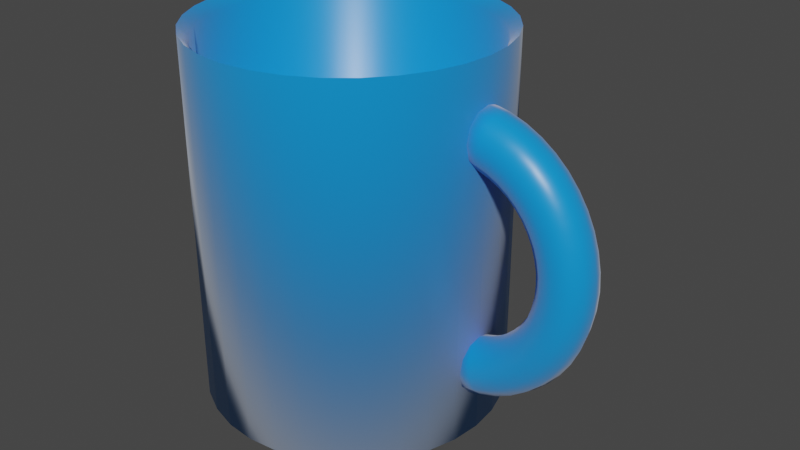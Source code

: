 # Source: Cup.blend  (saved by Blender 2.82.7; exported with 4.5.12 LTS)
import bpy
from mathutils import Matrix  # noqa: F401  (used for matrix-valued properties, if any)

bpy.ops.wm.read_factory_settings(use_empty=True)
scene = bpy.context.scene
scene.name = 'Scene'

# ---- collections
col_collection = bpy.data.collections.new('Collection'); scene.collection.children.link(col_collection)

# ---- materials (node trees are filled in below, after node groups)
mat_material_001 = bpy.data.materials.new('Material.001')
mat_material_001.use_transparent_shadow = False

# ---- node groups
ng_auto_smooth = bpy.data.node_groups.new('Auto Smooth', 'GeometryNodeTree')
_s = ng_auto_smooth.interface.new_socket(name='Geometry', in_out='OUTPUT', socket_type='NodeSocketGeometry')
_s = ng_auto_smooth.interface.new_socket(name='Geometry', in_out='INPUT', socket_type='NodeSocketGeometry')
_s = ng_auto_smooth.interface.new_socket(name='Angle', in_out='INPUT', socket_type='NodeSocketFloat')
_s.subtype = 'ANGLE'
_s.min_value = 0.0
_s.max_value = 3.142
ng_auto_smooth.is_modifier = True
_N = ng_auto_smooth.nodes; _L = ng_auto_smooth.links
n0 = _N.new('NodeGroupOutput'); n0.name = 'Group Output'; n0.location = (480, -100)
n1 = _N.new('NodeGroupInput'); n1.name = 'Group Input'; n1.location = (-420, -300)
n2 = _N.new('NodeGroupInput'); n2.name = 'Group Input.001'; n2.location = (-60, -100)
n3 = _N.new('GeometryNodeSetShadeSmooth'); n3.name = 'Set Shade Smooth'; n3.location = (120, -100)
n3.domain = 'EDGE'
n4 = _N.new('GeometryNodeSetShadeSmooth'); n4.name = 'Set Shade Smooth.001'; n4.location = (300, -100)
n5 = _N.new('GeometryNodeInputMeshEdgeAngle'); n5.name = 'Edge Angle'; n5.location = (-420, -220)
n6 = _N.new('GeometryNodeInputEdgeSmooth'); n6.name = 'Is Edge Smooth'; n6.location = (-60, -160)
n7 = _N.new('GeometryNodeInputShadeSmooth'); n7.name = 'Is Face Smooth'; n7.location = (-240, -340)
n8 = _N.new('FunctionNodeBooleanMath'); n8.name = 'Boolean Math'; n8.location = (-60, -220)
n9 = _N.new('FunctionNodeCompare'); n9.name = 'Compare'; n9.location = (-240, -180)
n9.operation = 'LESS_EQUAL'
_L.new(n5.outputs[0], n9.inputs[0])
_L.new(n4.outputs[0], n0.inputs[0])
_L.new(n1.outputs[1], n9.inputs[1])
_L.new(n9.outputs[0], n8.inputs[0])
_L.new(n7.outputs[0], n8.inputs[1])
_L.new(n2.outputs[0], n3.inputs[0])
_L.new(n6.outputs[0], n3.inputs[1])
_L.new(n3.outputs[0], n4.inputs[0])
_L.new(n8.outputs[0], n3.inputs[2])
n0.is_active_output = True

# ---- material node trees
mat_material_001.use_nodes = True; mat_material_001.node_tree.nodes.clear()
_N = mat_material_001.node_tree.nodes; _L = mat_material_001.node_tree.links
n0 = _N.new('ShaderNodeOutputMaterial'); n0.name = 'Material Output'; n0.location = (300, 300)
n1 = _N.new('ShaderNodeBsdfPrincipled'); n1.name = 'Principled BSDF'; n1.location = (10, 300)
n1.distribution = 'GGX'
n1.subsurface_method = 'BURLEY'
n1.inputs[0].default_value = (0.001864, 0.2762, 0.8, 1.0)
n1.inputs[2].default_value = 0.3667
n1.inputs[3].default_value = 1.45
n1.inputs[24].default_value = 0.2
n1.inputs[27].default_value = (0.0, 0.0, 0.0, 1.0)
n1.inputs[28].default_value = 1.0
_L.new(n1.outputs[0], n0.inputs[0])
n0.is_active_output = True

# ---- world
world_world = bpy.data.worlds.new('World'); scene.world = world_world
world_world.use_nodes = True; world_world.node_tree.nodes.clear()
_N = world_world.node_tree.nodes; _L = world_world.node_tree.links
n0 = _N.new('ShaderNodeOutputWorld'); n0.name = 'World Output'; n0.location = (300, 300)
n1 = _N.new('ShaderNodeBackground'); n1.name = 'Background'; n1.location = (10, 300)
n1.inputs[0].default_value = (0.05088, 0.05088, 0.05088, 1.0)
_L.new(n1.outputs[0], n0.inputs[0])
n0.is_active_output = True
world_world.color = (0.05088, 0.05088, 0.05088)
world_world.use_sun_shadow = False
world_world.sun_shadow_jitter_overblur = 0.0

# ---- meshes
me_cylinder = bpy.data.meshes.new('Cylinder')
me_cylinder.from_pydata([(0.0, 1.0, -1.213), (0.0, 1.0, 1.213), (0.1951, 0.9808, -1.213), (0.1951, 0.9808, 1.213), (0.3827, 0.9239, -1.213), (0.3827, 0.9239, 1.213), (0.5556, 0.8315, -1.213), (0.5556, 0.8315, 1.213), (0.7071, 0.7071, -1.213), (0.7071, 0.7071, 1.213), (0.8315, 0.5556, -1.213), (0.8315, 0.5556, 1.213), (0.9239, 0.3827, -1.213), (0.9239, 0.3827, 1.213), (0.9808, 0.1951, -1.213), (0.9808, 0.1951, 1.213), (1.0, 7.55e-08, -1.213), (1.0, 7.55e-08, 1.213), (0.9808, -0.1951, -1.213), (0.9808, -0.1951, 1.213), (0.9239, -0.3827, -1.213), (0.9239, -0.3827, 1.213), (0.8315, -0.5556, -1.213), (0.8315, -0.5556, 1.213), (0.7071, -0.7071, -1.213), (0.7071, -0.7071, 1.213), (0.5556, -0.8315, -1.213), (0.5556, -0.8315, 1.213), (0.3827, -0.9239, -1.213), (0.3827, -0.9239, 1.213), (0.1951, -0.9808, -1.213), (0.1951, -0.9808, 1.213), (-3.258e-07, -1.0, -1.213), (-3.258e-07, -1.0, 1.213), (-0.1951, -0.9808, -1.213), (-0.1951, -0.9808, 1.213), (-0.3827, -0.9239, -1.213), (-0.3827, -0.9239, 1.213), (-0.5556, -0.8315, -1.213), (-0.5556, -0.8315, 1.213), (-0.7071, -0.7071, -1.213), (-0.7071, -0.7071, 1.213), (-0.8315, -0.5556, -1.213), (-0.8315, -0.5556, 1.213), (-0.9239, -0.3827, -1.213), (-0.9239, -0.3827, 1.213), (-0.9808, -0.1951, -1.213), (-0.9808, -0.1951, 1.213), (-1.0, 9.656e-07, -1.213), (-1.0, 9.656e-07, 1.213), (-0.9808, 0.1951, -1.213), (-0.9808, 0.1951, 1.213), (-0.9239, 0.3827, -1.213), (-0.9239, 0.3827, 1.213), (-0.8315, 0.5556, -1.213), (-0.8315, 0.5556, 1.213), (-0.7071, 0.7071, -1.213), (-0.7071, 0.7071, 1.213), (-0.5556, 0.8315, -1.213), (-0.5556, 0.8315, 1.213), (-0.3827, 0.9239, -1.213), (-0.3827, 0.9239, 1.213), (-0.1951, 0.9808, -1.213), (-0.1951, 0.9808, 1.213), (1.754, 0.0, 0.0), (1.731, -0.08351, 0.0), (1.666, -0.1447, -1.128e-08), (1.577, -0.167, 0.0), (1.488, -0.1447, -1.128e-08), (1.423, -0.08351, 0.0), (1.4, -2.046e-17, 0.0), (1.423, 0.08351, 0.0), (1.488, 0.1447, 1.128e-08), (1.577, 0.167, 0.0), (1.666, 0.1447, 1.128e-08), (1.731, 0.08351, 0.0), (1.747, 0.0, 0.1236), (1.723, -0.08351, 0.1202), (1.659, -0.1447, 0.1112), (1.571, -0.167, 0.09885), (1.483, -0.1447, 0.08649), (1.419, -0.08351, 0.07745), (1.395, -4.978e-09, 0.07414), (1.419, 0.08351, 0.07745), (1.483, 0.1447, 0.08649), (1.571, 0.167, 0.09885), (1.659, 0.1447, 0.1112), (1.723, 0.08351, 0.1202), (1.724, 0.0, 0.245), (1.701, -0.08351, 0.2384), (1.639, -0.1447, 0.2205), (1.553, -0.167, 0.196), (1.467, -0.1447, 0.1715), (1.404, -0.08351, 0.1536), (1.381, -9.956e-09, 0.147), (1.404, 0.08351, 0.1536), (1.467, 0.1447, 0.1715), (1.553, 0.167, 0.196), (1.639, 0.1447, 0.2205), (1.701, 0.08351, 0.2384), (1.687, -1.991e-08, 0.3623), (1.665, -0.08351, 0.3526), (1.605, -0.1447, 0.326), (1.523, -0.167, 0.2898), (1.441, -0.1447, 0.2536), (1.381, -0.08351, 0.2271), (1.359, 0.0, 0.2174), (1.381, 0.08351, 0.2271), (1.441, 0.1447, 0.2536), (1.523, 0.167, 0.2898), (1.605, 0.1447, 0.326), (1.665, 0.08351, 0.3526), (1.636, 0.0, 0.4733), (1.615, -0.08351, 0.4606), (1.559, -0.1447, 0.426), (1.482, -0.167, 0.3787), (1.405, -0.1447, 0.3313), (1.349, -0.08351, 0.2967), (1.328, -1.991e-08, 0.284), (1.349, 0.08351, 0.2967), (1.405, 0.1447, 0.3313), (1.482, 0.167, 0.3787), (1.559, 0.1447, 0.426), (1.615, 0.08351, 0.4606), (1.571, -3.982e-08, 0.5763), (1.552, -0.08351, 0.5608), (1.501, -0.1447, 0.5186), (1.43, -0.167, 0.461), (1.36, -0.1447, 0.4034), (1.309, -0.08351, 0.3612), (1.29, -1.991e-08, 0.3458), (1.309, 0.08351, 0.3612), (1.36, 0.1447, 0.4034), (1.43, 0.167, 0.461), (1.501, 0.1447, 0.5186), (1.552, 0.08351, 0.5608), (1.495, -3.982e-08, 0.6694), (1.478, -0.08351, 0.6514), (1.432, -0.1447, 0.6024), (1.369, -0.167, 0.5355), (1.306, -0.1447, 0.4686), (1.261, -0.08351, 0.4196), (1.244, 0.0, 0.4016), (1.261, 0.08351, 0.4196), (1.306, 0.1447, 0.4686), (1.369, 0.167, 0.5355), (1.432, 0.1447, 0.6024), (1.478, 0.08351, 0.6514), (1.407, -3.982e-08, 0.751), (1.393, -0.08351, 0.7309), (1.353, -0.1447, 0.6759), (1.299, -0.167, 0.6008), (1.245, -0.1447, 0.5257), (1.206, -0.08351, 0.4707), (1.191, 0.0, 0.4506), (1.206, 0.08351, 0.4707), (1.245, 0.1447, 0.5257), (1.299, 0.167, 0.6008), (1.353, 0.1447, 0.6759), (1.393, 0.08351, 0.7309), (1.311, 0.0, 0.8198), (1.299, -0.08351, 0.7978), (1.267, -0.1447, 0.7378), (1.222, -0.167, 0.6558), (1.178, -0.1447, 0.5739), (1.145, -0.08351, 0.5139), (1.134, 0.0, 0.4919), (1.145, 0.08351, 0.5139), (1.178, 0.1447, 0.5739), (1.222, 0.167, 0.6558), (1.267, 0.1447, 0.7378), (1.299, 0.08351, 0.7978), (1.207, 0.0, 0.8746), (1.198, -0.08351, 0.8511), (1.173, -0.1447, 0.7871), (1.139, -0.167, 0.6997), (1.105, -0.1447, 0.6122), (1.08, -0.08351, 0.5482), (1.071, -3.982e-08, 0.5247), (1.08, 0.08351, 0.5482), (1.105, 0.1447, 0.6122), (1.139, 0.167, 0.6997), (1.173, 0.1447, 0.7871), (1.198, 0.08351, 0.8511), (1.097, 0.0, 0.9144), (1.091, -0.08351, 0.8899), (1.074, -0.1447, 0.8229), (1.051, -0.167, 0.7315), (1.028, -0.1447, 0.6401), (1.011, -0.08351, 0.5731), (1.005, -3.982e-08, 0.5486), (1.011, 0.08351, 0.5731), (1.028, 0.1447, 0.6401), (1.051, 0.167, 0.7315), (1.074, 0.1447, 0.8229), (1.091, 0.08351, 0.8899), (0.9832, 0.0, 0.9385), (0.9801, -0.08351, 0.9134), (0.9716, -0.1447, 0.8447), (0.96, -0.167, 0.7508), (0.9484, -0.1447, 0.657), (0.9399, -0.08351, 0.5883), (0.9368, -3.982e-08, 0.5631), (0.9399, 0.08351, 0.5883), (0.9484, 0.1447, 0.657), (0.96, 0.167, 0.7508), (0.9716, 0.1447, 0.8447), (0.9801, 0.08351, 0.9134), (0.9832, 0.0, -0.9385), (0.9801, -0.08351, -0.9134), (0.9716, -0.1447, -0.8447), (0.96, -0.167, -0.7508), (0.9484, -0.1447, -0.657), (0.9399, -0.08351, -0.5883), (0.9368, 3.982e-08, -0.5631), (0.9399, 0.08351, -0.5883), (0.9484, 0.1447, -0.657), (0.96, 0.167, -0.7508), (0.9716, 0.1447, -0.8447), (0.9801, 0.08351, -0.9134), (1.097, 0.0, -0.9144), (1.091, -0.08351, -0.8899), (1.074, -0.1447, -0.8229), (1.051, -0.167, -0.7315), (1.028, -0.1447, -0.6401), (1.011, -0.08351, -0.5731), (1.005, 3.982e-08, -0.5486), (1.011, 0.08351, -0.5731), (1.028, 0.1447, -0.6401), (1.051, 0.167, -0.7315), (1.074, 0.1447, -0.8229), (1.091, 0.08351, -0.8899), (1.207, 0.0, -0.8746), (1.198, -0.08351, -0.8511), (1.173, -0.1447, -0.7871), (1.139, -0.167, -0.6997), (1.105, -0.1447, -0.6122), (1.08, -0.08351, -0.5482), (1.071, 3.982e-08, -0.5247), (1.08, 0.08351, -0.5482), (1.105, 0.1447, -0.6122), (1.139, 0.167, -0.6997), (1.173, 0.1447, -0.7871), (1.198, 0.08351, -0.8511), (1.311, 0.0, -0.8198), (1.299, -0.08351, -0.7978), (1.267, -0.1447, -0.7378), (1.222, -0.167, -0.6558), (1.178, -0.1447, -0.5739), (1.145, -0.08351, -0.5139), (1.134, 0.0, -0.4919), (1.145, 0.08351, -0.5139), (1.178, 0.1447, -0.5739), (1.222, 0.167, -0.6558), (1.267, 0.1447, -0.7378), (1.299, 0.08351, -0.7978), (1.407, 3.982e-08, -0.751), (1.393, -0.08351, -0.7309), (1.353, -0.1447, -0.6759), (1.299, -0.167, -0.6008), (1.245, -0.1447, -0.5257), (1.206, -0.08351, -0.4707), (1.191, 0.0, -0.4506), (1.206, 0.08351, -0.4707), (1.245, 0.1447, -0.5257), (1.299, 0.167, -0.6008), (1.353, 0.1447, -0.6759), (1.393, 0.08351, -0.7309), (1.495, 3.982e-08, -0.6694), (1.478, -0.08351, -0.6514), (1.432, -0.1447, -0.6024), (1.369, -0.167, -0.5355), (1.306, -0.1447, -0.4686), (1.261, -0.08351, -0.4196), (1.244, 0.0, -0.4016), (1.261, 0.08351, -0.4196), (1.306, 0.1447, -0.4686), (1.369, 0.167, -0.5355), (1.432, 0.1447, -0.6024), (1.478, 0.08351, -0.6514), (1.571, 3.982e-08, -0.5763), (1.552, -0.08351, -0.5608), (1.501, -0.1447, -0.5186), (1.43, -0.167, -0.461), (1.36, -0.1447, -0.4034), (1.309, -0.08351, -0.3612), (1.29, 1.991e-08, -0.3458), (1.309, 0.08351, -0.3612), (1.36, 0.1447, -0.4034), (1.43, 0.167, -0.461), (1.501, 0.1447, -0.5186), (1.552, 0.08351, -0.5608), (1.636, 0.0, -0.4733), (1.615, -0.08351, -0.4606), (1.559, -0.1447, -0.426), (1.482, -0.167, -0.3787), (1.405, -0.1447, -0.3313), (1.349, -0.08351, -0.2967), (1.328, 1.991e-08, -0.284), (1.349, 0.08351, -0.2967), (1.405, 0.1447, -0.3313), (1.482, 0.167, -0.3787), (1.559, 0.1447, -0.426), (1.615, 0.08351, -0.4606), (1.687, 1.991e-08, -0.3623), (1.665, -0.08351, -0.3526), (1.605, -0.1447, -0.326), (1.523, -0.167, -0.2898), (1.441, -0.1447, -0.2536), (1.381, -0.08351, -0.2271), (1.359, 0.0, -0.2174), (1.381, 0.08351, -0.2271), (1.441, 0.1447, -0.2536), (1.523, 0.167, -0.2898), (1.605, 0.1447, -0.326), (1.665, 0.08351, -0.3526), (1.724, 0.0, -0.245), (1.701, -0.08351, -0.2384), (1.639, -0.1447, -0.2205), (1.553, -0.167, -0.196), (1.467, -0.1447, -0.1715), (1.404, -0.08351, -0.1536), (1.381, 9.956e-09, -0.147), (1.404, 0.08351, -0.1536), (1.467, 0.1447, -0.1715), (1.553, 0.167, -0.196), (1.639, 0.1447, -0.2205), (1.701, 0.08351, -0.2384), (1.747, 0.0, -0.1236), (1.723, -0.08351, -0.1202), (1.659, -0.1447, -0.1112), (1.571, -0.167, -0.09885), (1.483, -0.1447, -0.08649), (1.419, -0.08351, -0.07745), (1.395, 4.978e-09, -0.07414), (1.419, 0.08351, -0.07745), (1.483, 0.1447, -0.08649), (1.571, 0.167, -0.09885), (1.659, 0.1447, -0.1112), (1.723, 0.08351, -0.1202), (0.1822, 0.9158, 1.142), (0.0, 0.9338, 1.142), (0.3573, 0.8627, 1.142), (0.5188, 0.7764, 1.142), (0.6603, 0.6603, 1.142), (0.7764, 0.5188, 1.142), (0.8627, 0.3573, 1.142), (0.9158, 0.1822, 1.142), (0.9338, 7.05e-08, 1.142), (0.9158, -0.1822, 1.142), (0.8627, -0.3573, 1.142), (0.7764, -0.5188, 1.142), (0.6603, -0.6603, 1.142), (0.5188, -0.7764, 1.142), (0.3573, -0.8627, 1.142), (0.1822, -0.9158, 1.142), (-3.043e-07, -0.9338, 1.142), (-0.1822, -0.9158, 1.142), (-0.3573, -0.8627, 1.142), (-0.5188, -0.7764, 1.142), (-0.6603, -0.6603, 1.142), (-0.7764, -0.5188, 1.142), (-0.8627, -0.3573, 1.142), (-0.9158, -0.1822, 1.142), (-0.9338, 9.016e-07, 1.142), (-0.9158, 0.1822, 1.142), (-0.8627, 0.3573, 1.142), (-0.7764, 0.5188, 1.142), (-0.6603, 0.6603, 1.142), (-0.5188, 0.7764, 1.142), (-0.3573, 0.8627, 1.142), (-0.1822, 0.9158, 1.142), (0.1822, 0.9158, -1.161), (-7.444e-08, 0.9338, -1.161), (0.3573, 0.8627, -1.161), (0.5188, 0.7764, -1.161), (0.6603, 0.6603, -1.161), (0.7764, 0.5188, -1.161), (0.8627, 0.3573, -1.161), (0.9158, 0.1822, -1.161), (0.9338, 7.05e-08, -1.161), (0.9158, -0.1822, -1.161), (0.8627, -0.3573, -1.161), (0.7764, -0.5188, -1.161), (0.6603, -0.6603, -1.161), (0.5188, -0.7764, -1.161), (0.3573, -0.8627, -1.161), (0.1822, -0.9158, -1.161), (-3.787e-07, -0.9338, -1.161), (-0.1822, -0.9158, -1.161), (-0.3573, -0.8627, -1.161), (-0.5188, -0.7764, -1.161), (-0.6603, -0.6603, -1.161), (-0.7764, -0.5188, -1.161), (-0.8627, -0.3573, -1.161), (-0.9158, -0.1822, -1.161), (-0.9338, 9.016e-07, -1.161), (-0.9158, 0.1822, -1.161), (-0.8627, 0.3573, -1.161), (-0.7764, 0.5188, -1.161), (-0.6603, 0.6603, -1.161), (-0.5188, 0.7764, -1.161), (-0.3573, 0.8627, -1.161), (-0.1822, 0.9158, -1.161)], [], [(0, 1, 3, 2), (2, 3, 5, 4), (4, 5, 7, 6), (6, 7, 9, 8), (8, 9, 11, 10), (10, 11, 13, 12), (12, 13, 15, 14), (14, 15, 17, 16), (16, 17, 19, 18), (18, 19, 21, 20), (20, 21, 23, 22), (22, 23, 25, 24), (24, 25, 27, 26), (26, 27, 29, 28), (28, 29, 31, 30), (30, 31, 33, 32), (32, 33, 35, 34), (34, 35, 37, 36), (36, 37, 39, 38), (38, 39, 41, 40), (40, 41, 43, 42), (42, 43, 45, 44), (44, 45, 47, 46), (46, 47, 49, 48), (48, 49, 51, 50), (50, 51, 53, 52), (52, 53, 55, 54), (54, 55, 57, 56), (56, 57, 59, 58), (58, 59, 61, 60), (51, 49, 364, 365), (60, 61, 63, 62), (62, 63, 1, 0), (0, 2, 4, 6, 8, 10, 12, 14, 16, 18, 20, 22, 24, 26, 28, 30, 32, 34, 36, 38, 40, 42, 44, 46, 48, 50, 52, 54, 56, 58, 60, 62), (64, 76, 77, 65), (65, 77, 78, 66), (66, 78, 79, 67), (67, 79, 80, 68), (68, 80, 81, 69), (69, 81, 82, 70), (70, 82, 83, 71), (71, 83, 84, 72), (72, 84, 85, 73), (73, 85, 86, 74), (74, 86, 87, 75), (75, 87, 76, 64), (76, 88, 89, 77), (77, 89, 90, 78), (78, 90, 91, 79), (79, 91, 92, 80), (80, 92, 93, 81), (81, 93, 94, 82), (82, 94, 95, 83), (83, 95, 96, 84), (84, 96, 97, 85), (85, 97, 98, 86), (86, 98, 99, 87), (87, 99, 88, 76), (88, 100, 101, 89), (89, 101, 102, 90), (90, 102, 103, 91), (91, 103, 104, 92), (92, 104, 105, 93), (93, 105, 106, 94), (94, 106, 107, 95), (95, 107, 108, 96), (96, 108, 109, 97), (97, 109, 110, 98), (98, 110, 111, 99), (99, 111, 100, 88), (100, 112, 113, 101), (101, 113, 114, 102), (102, 114, 115, 103), (103, 115, 116, 104), (104, 116, 117, 105), (105, 117, 118, 106), (106, 118, 119, 107), (107, 119, 120, 108), (108, 120, 121, 109), (109, 121, 122, 110), (110, 122, 123, 111), (111, 123, 112, 100), (112, 124, 125, 113), (113, 125, 126, 114), (114, 126, 127, 115), (115, 127, 128, 116), (116, 128, 129, 117), (117, 129, 130, 118), (118, 130, 131, 119), (119, 131, 132, 120), (120, 132, 133, 121), (121, 133, 134, 122), (122, 134, 135, 123), (123, 135, 124, 112), (124, 136, 137, 125), (125, 137, 138, 126), (126, 138, 139, 127), (127, 139, 140, 128), (128, 140, 141, 129), (129, 141, 142, 130), (130, 142, 143, 131), (131, 143, 144, 132), (132, 144, 145, 133), (133, 145, 146, 134), (134, 146, 147, 135), (135, 147, 136, 124), (136, 148, 149, 137), (137, 149, 150, 138), (138, 150, 151, 139), (139, 151, 152, 140), (140, 152, 153, 141), (141, 153, 154, 142), (142, 154, 155, 143), (143, 155, 156, 144), (144, 156, 157, 145), (145, 157, 158, 146), (146, 158, 159, 147), (147, 159, 148, 136), (148, 160, 161, 149), (149, 161, 162, 150), (150, 162, 163, 151), (151, 163, 164, 152), (152, 164, 165, 153), (153, 165, 166, 154), (154, 166, 167, 155), (155, 167, 168, 156), (156, 168, 169, 157), (157, 169, 170, 158), (158, 170, 171, 159), (159, 171, 160, 148), (160, 172, 173, 161), (161, 173, 174, 162), (162, 174, 175, 163), (163, 175, 176, 164), (164, 176, 177, 165), (165, 177, 178, 166), (166, 178, 179, 167), (167, 179, 180, 168), (168, 180, 181, 169), (169, 181, 182, 170), (170, 182, 183, 171), (171, 183, 172, 160), (172, 184, 185, 173), (173, 185, 186, 174), (174, 186, 187, 175), (175, 187, 188, 176), (176, 188, 189, 177), (177, 189, 190, 178), (178, 190, 191, 179), (179, 191, 192, 180), (180, 192, 193, 181), (181, 193, 194, 182), (182, 194, 195, 183), (183, 195, 184, 172), (184, 196, 197, 185), (185, 197, 198, 186), (186, 198, 199, 187), (187, 199, 200, 188), (188, 200, 201, 189), (189, 201, 202, 190), (190, 202, 203, 191), (191, 203, 204, 192), (192, 204, 205, 193), (193, 205, 206, 194), (194, 206, 207, 195), (195, 207, 196, 184), (208, 209, 210, 211, 212, 213, 214, 215, 216, 217, 218, 219), (196, 207, 206, 205, 204, 203, 202, 201, 200, 199, 198, 197), (208, 220, 221, 209), (209, 221, 222, 210), (210, 222, 223, 211), (211, 223, 224, 212), (212, 224, 225, 213), (213, 225, 226, 214), (214, 226, 227, 215), (215, 227, 228, 216), (216, 228, 229, 217), (217, 229, 230, 218), (218, 230, 231, 219), (219, 231, 220, 208), (220, 232, 233, 221), (221, 233, 234, 222), (222, 234, 235, 223), (223, 235, 236, 224), (224, 236, 237, 225), (225, 237, 238, 226), (226, 238, 239, 227), (227, 239, 240, 228), (228, 240, 241, 229), (229, 241, 242, 230), (230, 242, 243, 231), (231, 243, 232, 220), (232, 244, 245, 233), (233, 245, 246, 234), (234, 246, 247, 235), (235, 247, 248, 236), (236, 248, 249, 237), (237, 249, 250, 238), (238, 250, 251, 239), (239, 251, 252, 240), (240, 252, 253, 241), (241, 253, 254, 242), (242, 254, 255, 243), (243, 255, 244, 232), (244, 256, 257, 245), (245, 257, 258, 246), (246, 258, 259, 247), (247, 259, 260, 248), (248, 260, 261, 249), (249, 261, 262, 250), (250, 262, 263, 251), (251, 263, 264, 252), (252, 264, 265, 253), (253, 265, 266, 254), (254, 266, 267, 255), (255, 267, 256, 244), (256, 268, 269, 257), (257, 269, 270, 258), (258, 270, 271, 259), (259, 271, 272, 260), (260, 272, 273, 261), (261, 273, 274, 262), (262, 274, 275, 263), (263, 275, 276, 264), (264, 276, 277, 265), (265, 277, 278, 266), (266, 278, 279, 267), (267, 279, 268, 256), (268, 280, 281, 269), (269, 281, 282, 270), (270, 282, 283, 271), (271, 283, 284, 272), (272, 284, 285, 273), (273, 285, 286, 274), (274, 286, 287, 275), (275, 287, 288, 276), (276, 288, 289, 277), (277, 289, 290, 278), (278, 290, 291, 279), (279, 291, 280, 268), (280, 292, 293, 281), (281, 293, 294, 282), (282, 294, 295, 283), (283, 295, 296, 284), (284, 296, 297, 285), (285, 297, 298, 286), (286, 298, 299, 287), (287, 299, 300, 288), (288, 300, 301, 289), (289, 301, 302, 290), (290, 302, 303, 291), (291, 303, 292, 280), (292, 304, 305, 293), (293, 305, 306, 294), (294, 306, 307, 295), (295, 307, 308, 296), (296, 308, 309, 297), (297, 309, 310, 298), (298, 310, 311, 299), (299, 311, 312, 300), (300, 312, 313, 301), (301, 313, 314, 302), (302, 314, 315, 303), (303, 315, 304, 292), (304, 316, 317, 305), (305, 317, 318, 306), (306, 318, 319, 307), (307, 319, 320, 308), (308, 320, 321, 309), (309, 321, 322, 310), (310, 322, 323, 311), (311, 323, 324, 312), (312, 324, 325, 313), (313, 325, 326, 314), (314, 326, 327, 315), (315, 327, 316, 304), (316, 328, 329, 317), (317, 329, 330, 318), (318, 330, 331, 319), (319, 331, 332, 320), (320, 332, 333, 321), (321, 333, 334, 322), (322, 334, 335, 323), (323, 335, 336, 324), (324, 336, 337, 325), (325, 337, 338, 326), (326, 338, 339, 327), (327, 339, 328, 316), (328, 64, 65, 329), (329, 65, 66, 330), (330, 66, 67, 331), (331, 67, 68, 332), (332, 68, 69, 333), (333, 69, 70, 334), (334, 70, 71, 335), (335, 71, 72, 336), (336, 72, 73, 337), (337, 73, 74, 338), (338, 74, 75, 339), (339, 75, 64, 328), (360, 359, 391, 392), (7, 5, 342, 343), (25, 23, 351, 352), (43, 41, 360, 361), (61, 59, 369, 370), (17, 15, 347, 348), (35, 33, 356, 357), (53, 51, 365, 366), (9, 7, 343, 344), (27, 25, 352, 353), (45, 43, 361, 362), (63, 61, 370, 371), (19, 17, 348, 349), (37, 35, 357, 358), (55, 53, 366, 367), (11, 9, 344, 345), (29, 27, 353, 354), (47, 45, 362, 363), (3, 1, 341, 340), (1, 63, 371, 341), (21, 19, 349, 350), (39, 37, 358, 359), (57, 55, 367, 368), (13, 11, 345, 346), (31, 29, 354, 355), (49, 47, 363, 364), (5, 3, 340, 342), (23, 21, 350, 351), (41, 39, 359, 360), (59, 57, 368, 369), (15, 13, 346, 347), (33, 31, 355, 356), (372, 373, 403, 402, 401, 400, 399, 398, 397, 396, 395, 394, 393, 392, 391, 390, 389, 388, 387, 386, 385, 384, 383, 382, 381, 380, 379, 378, 377, 376, 375, 374), (347, 346, 378, 379), (361, 360, 392, 393), (348, 347, 379, 380), (362, 361, 393, 394), (349, 348, 380, 381), (363, 362, 394, 395), (350, 349, 381, 382), (364, 363, 395, 396), (351, 350, 382, 383), (365, 364, 396, 397), (352, 351, 383, 384), (366, 365, 397, 398), (353, 352, 384, 385), (367, 366, 398, 399), (354, 353, 385, 386), (340, 341, 373, 372), (368, 367, 399, 400), (355, 354, 386, 387), (342, 340, 372, 374), (369, 368, 400, 401), (356, 355, 387, 388), (343, 342, 374, 375), (370, 369, 401, 402), (357, 356, 388, 389), (344, 343, 375, 376), (371, 370, 402, 403), (358, 357, 389, 390), (345, 344, 376, 377), (341, 371, 403, 373), (359, 358, 390, 391), (346, 345, 377, 378)])
me_cylinder.polygons.foreach_set('use_smooth', [True] * 364)
_uv = me_cylinder.uv_layers.new(name='UVMap')
_uv.uv.foreach_set('vector', [0.6504, 0.3478, 0.6504, 0.001098, 0.6784, 0.001098, 0.6784, 0.3478, 0.6647, 0.9687, 0.318, 0.9687, 0.318, 0.9407, 0.6647, 0.9407, 0.318, 0.9105, 0.6647, 0.9105, 0.6647, 0.9385, 0.318, 0.9385, 0.5597, 0.3478, 0.5597, 0.001098, 0.5877, 0.001098, 0.5877, 0.3478, 0.318, 0.7896, 0.6647, 0.7896, 0.6647, 0.8176, 0.318, 0.8176, 0.3482, 0.727, 0.3482, 0.3802, 0.3762, 0.3802, 0.3762, 0.727, 0.4367, 0.3802, 0.4367, 0.727, 0.4086, 0.727, 0.4086, 0.3802, 0.4064, 0.3802, 0.4064, 0.727, 0.3784, 0.727, 0.3784, 0.3802, 0.2878, 0.6967, 0.2878, 0.35, 0.3158, 0.35, 0.3158, 0.6967, 0.6201, 0.3478, 0.6201, 0.001098, 0.6482, 0.001098, 0.6482, 0.3478, 0.4389, 0.3478, 0.4389, 0.001098, 0.4669, 0.001098, 0.4669, 0.3478, 0.318, 0.8198, 0.6647, 0.8198, 0.6647, 0.8478, 0.318, 0.8478, 0.318, 0.85, 0.6647, 0.85, 0.6647, 0.878, 0.318, 0.878, 0.7251, 0.35, 0.7251, 0.6967, 0.6971, 0.6967, 0.6971, 0.35, 0.3784, 0.3478, 0.3784, 0.001098, 0.4064, 0.001098, 0.4064, 0.3478, 0.2878, 0.3478, 0.2878, 0.001098, 0.3158, 0.001098, 0.3158, 0.3478, 0.3482, 0.3478, 0.3482, 0.001098, 0.3762, 0.001098, 0.3762, 0.3478, 0.4086, 0.3478, 0.4086, 0.001098, 0.4367, 0.001098, 0.4367, 0.3478, 0.5899, 0.3478, 0.5899, 0.001098, 0.6179, 0.001098, 0.6179, 0.3478, 0.318, 0.7594, 0.6647, 0.7594, 0.6647, 0.7874, 0.318, 0.7874, 0.4993, 0.3478, 0.4993, 0.001098, 0.5273, 0.001098, 0.5273, 0.3478, 0.6949, 0.35, 0.6949, 0.6967, 0.6669, 0.6967, 0.6669, 0.35, 0.5295, 0.3478, 0.5295, 0.001098, 0.5575, 0.001098, 0.5575, 0.3478, 0.318, 0.7292, 0.6647, 0.7292, 0.6647, 0.7572, 0.318, 0.7572, 0.7086, 0.001098, 0.7086, 0.3478, 0.6806, 0.3478, 0.6806, 0.001098, 0.318, 0.727, 0.318, 0.3802, 0.346, 0.3802, 0.346, 0.727, 0.318, 0.3478, 0.318, 0.001098, 0.346, 0.001098, 0.346, 0.3478, 0.318, 0.9709, 0.6647, 0.9709, 0.6647, 0.9989, 0.318, 0.9989, 0.4691, 0.3478, 0.4691, 0.001098, 0.4971, 0.001098, 0.4971, 0.3478, 0.6647, 0.378, 0.318, 0.378, 0.318, 0.35, 0.6647, 0.35, 0.2689, 0.4971, 0.2689, 0.4691, 0.2828, 0.47, 0.2828, 0.4962, 0.318, 0.8802, 0.6647, 0.8802, 0.6647, 0.9083, 0.318, 0.9083, 0.7856, 0.727, 0.4389, 0.727, 0.4389, 0.6989, 0.7856, 0.6989, 0.2801, 0.1848, 0.2694, 0.2107, 0.2538, 0.234, 0.234, 0.2538, 0.2107, 0.2694, 0.1848, 0.2801, 0.1573, 0.2856, 0.1293, 0.2856, 0.1018, 0.2801, 0.07596, 0.2694, 0.05267, 0.2538, 0.03285, 0.234, 0.01729, 0.2107, 0.006565, 0.1848, 0.001098, 0.1573, 0.001098, 0.1293, 0.006564, 0.1018, 0.01729, 0.07596, 0.03285, 0.05267, 0.05267, 0.03285, 0.07596, 0.01729, 0.1018, 0.006565, 0.1293, 0.001098, 0.1573, 0.001098, 0.1848, 0.006565, 0.2107, 0.01729, 0.234, 0.03285, 0.2538, 0.05267, 0.2694, 0.07596, 0.2801, 0.1018, 0.2856, 0.1293, 0.2856, 0.1573, 0.5482, 0.4709, 0.5482, 0.4886, 0.5358, 0.4883, 0.5358, 0.4711, 0.5631, 0.4709, 0.5631, 0.4881, 0.5504, 0.4874, 0.5504, 0.4715, 0.5488, 0.6077, 0.5488, 0.6236, 0.5358, 0.6226, 0.5358, 0.6085, 0.4546, 0.6581, 0.4546, 0.6439, 0.4677, 0.6449, 0.4677, 0.6573, 0.4673, 0.6765, 0.4673, 0.6889, 0.4546, 0.6882, 0.4546, 0.6771, 0.8506, 0.6934, 0.8506, 0.6823, 0.863, 0.6825, 0.863, 0.6932, 0.8497, 0.3434, 0.8497, 0.3328, 0.8621, 0.3325, 0.8621, 0.3436, 0.7881, 0.6828, 0.7881, 0.6939, 0.7753, 0.6947, 0.7753, 0.6823, 0.4389, 0.6573, 0.4389, 0.6449, 0.4519, 0.6439, 0.4519, 0.6581, 0.4549, 0.6233, 0.4549, 0.6091, 0.468, 0.6081, 0.468, 0.624, 0.5504, 0.5472, 0.5504, 0.5313, 0.5631, 0.5306, 0.5631, 0.5478, 0.5358, 0.5281, 0.5358, 0.5109, 0.5482, 0.5107, 0.5482, 0.5284, 0.4999, 0.5313, 0.4999, 0.549, 0.4875, 0.5486, 0.4875, 0.5315, 0.5646, 0.3802, 0.5646, 0.3974, 0.5519, 0.3965, 0.5519, 0.3807, 0.5006, 0.6085, 0.5006, 0.6244, 0.4875, 0.6232, 0.4875, 0.609, 0.5778, 0.644, 0.5778, 0.6581, 0.5647, 0.6569, 0.5647, 0.6445, 0.3155, 0.7768, 0.3155, 0.7891, 0.3027, 0.7883, 0.3027, 0.7772, 0.8629, 0.8559, 0.8629, 0.867, 0.8505, 0.8666, 0.8505, 0.856, 0.8351, 0.8673, 0.8351, 0.8568, 0.8475, 0.8564, 0.8475, 0.8675, 0.8005, 0.6994, 0.8005, 0.7104, 0.7878, 0.7113, 0.7878, 0.6989, 0.6257, 0.6576, 0.6257, 0.6452, 0.6388, 0.644, 0.6388, 0.6581, 0.4702, 0.6234, 0.4702, 0.6093, 0.4833, 0.6081, 0.4833, 0.624, 0.5519, 0.4272, 0.5519, 0.4113, 0.5646, 0.4105, 0.5646, 0.4276, 0.5358, 0.5481, 0.5358, 0.5309, 0.5482, 0.5306, 0.5482, 0.5482, 0.5036, 0.5688, 0.5036, 0.5512, 0.516, 0.5515, 0.516, 0.5687, 0.4838, 0.5503, 0.4838, 0.5674, 0.471, 0.5664, 0.471, 0.5506, 0.6381, 0.4705, 0.6381, 0.4864, 0.6249, 0.485, 0.6249, 0.4709, 0.4546, 0.6743, 0.4546, 0.6603, 0.4677, 0.6617, 0.4677, 0.674, 0.3005, 0.7914, 0.3005, 0.8037, 0.2877, 0.8027, 0.2877, 0.7916, 0.7396, 0.8566, 0.7396, 0.8676, 0.7272, 0.8672, 0.7272, 0.8567, 0.725, 0.8567, 0.725, 0.8672, 0.7126, 0.8676, 0.7126, 0.8566, 0.8155, 0.6992, 0.8155, 0.7102, 0.8027, 0.7113, 0.8027, 0.6989, 0.452, 0.6607, 0.452, 0.673, 0.4389, 0.6743, 0.4389, 0.6603, 0.6249, 0.5058, 0.6249, 0.4917, 0.6381, 0.4903, 0.6381, 0.5061, 0.4549, 0.5671, 0.4549, 0.5513, 0.4677, 0.5503, 0.4677, 0.5674, 0.5321, 0.5513, 0.5321, 0.5684, 0.5197, 0.5688, 0.5197, 0.5512, 0.5778, 0.55, 0.5778, 0.5675, 0.5654, 0.567, 0.5654, 0.55, 0.5781, 0.4709, 0.5781, 0.4879, 0.5653, 0.4868, 0.5653, 0.471, 0.6389, 0.5885, 0.6389, 0.6042, 0.6257, 0.6027, 0.6257, 0.5887, 0.5779, 0.6603, 0.5779, 0.6743, 0.5647, 0.6728, 0.5647, 0.6605, 0.8045, 0.3447, 0.8045, 0.3325, 0.8173, 0.3336, 0.8173, 0.3446, 0.7556, 0.8566, 0.7556, 0.8675, 0.7432, 0.8671, 0.7432, 0.8566, 0.7585, 0.8675, 0.7585, 0.857, 0.7709, 0.8566, 0.7709, 0.8675, 0.8155, 0.7137, 0.8155, 0.7246, 0.8027, 0.7257, 0.8027, 0.7135, 0.61, 0.6741, 0.61, 0.6618, 0.6232, 0.6603, 0.6232, 0.6743, 0.626, 0.426, 0.626, 0.412, 0.6392, 0.4105, 0.6392, 0.4262, 0.5653, 0.5072, 0.5653, 0.4914, 0.5781, 0.4903, 0.5781, 0.5073, 0.5792, 0.3803, 0.5792, 0.3973, 0.5668, 0.3977, 0.5668, 0.3802, 0.5197, 0.5883, 0.5197, 0.571, 0.5321, 0.5714, 0.5321, 0.5883, 0.5668, 0.4667, 0.5668, 0.4498, 0.5797, 0.451, 0.5797, 0.4666, 0.5491, 0.6258, 0.5491, 0.6415, 0.5358, 0.6398, 0.5358, 0.6259, 0.6546, 0.6607, 0.6546, 0.6746, 0.6413, 0.6729, 0.6413, 0.6608, 0.3005, 0.8059, 0.3005, 0.818, 0.2876, 0.8168, 0.2876, 0.8059, 0.2998, 0.8625, 0.2998, 0.8734, 0.2873, 0.8729, 0.2873, 0.8625, 0.3027, 0.8728, 0.3027, 0.8624, 0.3151, 0.862, 0.3151, 0.8729, 0.8195, 0.3446, 0.8195, 0.3337, 0.8324, 0.3325, 0.8324, 0.3446, 0.533, 0.6611, 0.533, 0.6732, 0.5197, 0.6749, 0.5197, 0.661, 0.578, 0.6262, 0.578, 0.6401, 0.5647, 0.6418, 0.5647, 0.6262, 0.4829, 0.5697, 0.4829, 0.5853, 0.47, 0.5865, 0.47, 0.5696, 0.5803, 0.4879, 0.5803, 0.471, 0.5927, 0.4705, 0.5927, 0.4879, 0.4513, 0.5887, 0.4513, 0.6059, 0.4389, 0.6055, 0.4389, 0.5887, 0.5165, 0.571, 0.5165, 0.5877, 0.5036, 0.5865, 0.5036, 0.571, 0.468, 0.6262, 0.468, 0.6417, 0.4546, 0.64, 0.4546, 0.6263, 0.5781, 0.6765, 0.5781, 0.6903, 0.5647, 0.6886, 0.5647, 0.6765, 0.8203, 0.6943, 0.8203, 0.6823, 0.8332, 0.6835, 0.8332, 0.6943, 0.8775, 0.8426, 0.8775, 0.8534, 0.8651, 0.8529, 0.8651, 0.8426, 0.8768, 0.3325, 0.8768, 0.3428, 0.8643, 0.3433, 0.8643, 0.3325, 0.8457, 0.699, 0.8457, 0.7098, 0.8328, 0.711, 0.8328, 0.6989, 0.6257, 0.6903, 0.6257, 0.6782, 0.6391, 0.6765, 0.6391, 0.6903, 0.6257, 0.6418, 0.6257, 0.628, 0.6391, 0.6263, 0.6391, 0.6418, 0.4875, 0.5877, 0.4875, 0.5722, 0.5004, 0.571, 0.5004, 0.5877, 0.47, 0.6059, 0.47, 0.5891, 0.4824, 0.5887, 0.4824, 0.6059, 0.5971, 0.4669, 0.5971, 0.4498, 0.6095, 0.4503, 0.6095, 0.4669, 0.5933, 0.5306, 0.5933, 0.5472, 0.5803, 0.5459, 0.5803, 0.5306, 0.5332, 0.6272, 0.5332, 0.6425, 0.5197, 0.6408, 0.5197, 0.6272, 0.4875, 0.6902, 0.4875, 0.6765, 0.501, 0.6782, 0.501, 0.6902, 0.8458, 0.7135, 0.8458, 0.7255, 0.8328, 0.7242, 0.8328, 0.7135, 0.8651, 0.8795, 0.8651, 0.8688, 0.8776, 0.8692, 0.8776, 0.8795, 0.8505, 0.8798, 0.8505, 0.8696, 0.8629, 0.8691, 0.8629, 0.8799, 0.3005, 0.8345, 0.3005, 0.8452, 0.2875, 0.8464, 0.2875, 0.8345, 0.4837, 0.6765, 0.4837, 0.6885, 0.4702, 0.6902, 0.4702, 0.6765, 0.5036, 0.6419, 0.5036, 0.6283, 0.5171, 0.6266, 0.5171, 0.6419, 0.5803, 0.5265, 0.5803, 0.5111, 0.5933, 0.5099, 0.5933, 0.5265, 0.6099, 0.567, 0.6099, 0.5504, 0.6224, 0.55, 0.6224, 0.567, 0.6227, 0.4903, 0.6227, 0.5072, 0.6103, 0.5068, 0.6103, 0.4903, 0.5814, 0.4269, 0.5814, 0.4105, 0.5945, 0.4117, 0.5945, 0.4269, 0.6399, 0.5652, 0.6399, 0.55, 0.6535, 0.5516, 0.6535, 0.5652, 0.6413, 0.6903, 0.6413, 0.6768, 0.6549, 0.6784, 0.6549, 0.6903, 0.8354, 0.6941, 0.8354, 0.6823, 0.8484, 0.6835, 0.8484, 0.6941, 0.8351, 0.8803, 0.8351, 0.8697, 0.8476, 0.8701, 0.8476, 0.8803, 0.8045, 0.8803, 0.8045, 0.8701, 0.8169, 0.8697, 0.8169, 0.8803, 0.68, 0.8426, 0.68, 0.8533, 0.6669, 0.8545, 0.6669, 0.8426, 0.5358, 0.6904, 0.5358, 0.6785, 0.5494, 0.6769, 0.5494, 0.6904, 0.6401, 0.525, 0.6401, 0.5115, 0.6538, 0.5099, 0.6538, 0.5251, 0.5814, 0.4466, 0.5814, 0.4313, 0.5945, 0.4301, 0.5945, 0.4466, 0.6103, 0.4875, 0.6103, 0.471, 0.6227, 0.4705, 0.6227, 0.4875, 0.5957, 0.6237, 0.5957, 0.6068, 0.6082, 0.6073, 0.6082, 0.6236, 0.5358, 0.6055, 0.5358, 0.5891, 0.5489, 0.5903, 0.5489, 0.6054, 0.6404, 0.6226, 0.6404, 0.6075, 0.6541, 0.609, 0.6541, 0.6224, 0.3015, 0.6989, 0.3015, 0.7124, 0.2878, 0.7109, 0.2878, 0.6991, 0.7716, 0.8426, 0.7716, 0.8544, 0.7585, 0.8532, 0.7585, 0.8427, 0.7738, 0.8803, 0.7738, 0.8698, 0.7862, 0.8702, 0.7862, 0.8802, 0.7585, 0.8802, 0.7585, 0.8701, 0.771, 0.8697, 0.771, 0.8803, 0.741, 0.8427, 0.741, 0.8532, 0.7279, 0.8544, 0.7279, 0.8426, 0.2878, 0.7279, 0.2878, 0.7161, 0.3015, 0.7146, 0.3015, 0.728, 0.6411, 0.6034, 0.6411, 0.59, 0.6548, 0.5885, 0.6548, 0.6036, 0.5197, 0.6068, 0.5197, 0.5916, 0.5328, 0.5905, 0.5328, 0.6069, 0.6113, 0.4272, 0.6113, 0.4109, 0.6238, 0.4105, 0.6238, 0.4273, 0.6111, 0.6242, 0.6111, 0.6075, 0.6235, 0.6078, 0.6235, 0.6241, 0.5949, 0.5066, 0.5949, 0.4903, 0.6081, 0.4913, 0.6081, 0.5063, 0.6418, 0.4648, 0.6418, 0.4498, 0.6556, 0.4512, 0.6556, 0.4645, 0.7564, 0.3324, 0.7564, 0.3458, 0.7426, 0.3444, 0.7426, 0.3327, 0.8176, 0.8426, 0.8176, 0.8543, 0.8045, 0.8533, 0.8045, 0.8428, 0.7098, 0.8698, 0.7098, 0.8803, 0.6974, 0.8799, 0.6974, 0.8699, 0.6669, 0.8802, 0.6669, 0.8702, 0.6794, 0.8698, 0.6794, 0.8803, 0.8198, 0.8541, 0.8198, 0.8436, 0.8329, 0.8426, 0.8329, 0.8543, 0.7571, 0.6817, 0.7571, 0.6933, 0.7433, 0.6947, 0.7433, 0.6814, 0.6551, 0.4304, 0.6551, 0.4438, 0.6414, 0.4452, 0.6414, 0.4301, 0.5955, 0.5259, 0.5955, 0.5109, 0.6086, 0.5099, 0.6086, 0.5261, 0.6117, 0.4664, 0.6117, 0.4502, 0.6242, 0.4498, 0.6242, 0.4665, 0.6255, 0.5472, 0.6255, 0.5306, 0.638, 0.5309, 0.638, 0.547, 0.5956, 0.5858, 0.5956, 0.5697, 0.6088, 0.5705, 0.6088, 0.5855, 0.6566, 0.3802, 0.6566, 0.3952, 0.6428, 0.394, 0.6428, 0.3807, 0.7586, 0.3458, 0.7586, 0.3325, 0.7724, 0.3337, 0.7724, 0.3453, 0.3005, 0.8486, 0.3005, 0.8603, 0.2873, 0.8594, 0.2873, 0.849, 0.8904, 0.7135, 0.8904, 0.7239, 0.878, 0.7236, 0.878, 0.7136, 0.2998, 0.8757, 0.2998, 0.8857, 0.2873, 0.886, 0.2873, 0.8755, 0.8351, 0.8539, 0.8351, 0.8435, 0.8483, 0.8426, 0.8483, 0.8542, 0.2878, 0.7586, 0.2878, 0.747, 0.3016, 0.7458, 0.3016, 0.7591, 0.6413, 0.658, 0.6413, 0.6447, 0.6552, 0.6435, 0.6552, 0.6585, 0.5955, 0.5464, 0.5955, 0.5314, 0.6087, 0.5306, 0.6087, 0.5467, 0.6255, 0.5264, 0.6255, 0.5102, 0.638, 0.5099, 0.638, 0.5265, 0.4559, 0.435, 0.4683, 0.4358, 0.4791, 0.4434, 0.4853, 0.4559, 0.4853, 0.4697, 0.4791, 0.4814, 0.4683, 0.4877, 0.4559, 0.4869, 0.4451, 0.4793, 0.4389, 0.4668, 0.4389, 0.453, 0.4451, 0.4413, 0.4559, 0.4328, 0.4451, 0.4266, 0.4389, 0.4149, 0.4389, 0.401, 0.4451, 0.3886, 0.4559, 0.381, 0.4683, 0.3802, 0.4791, 0.3865, 0.4853, 0.3981, 0.4853, 0.412, 0.4791, 0.4245, 0.4683, 0.4321, 0.6382, 0.5695, 0.6382, 0.5861, 0.6257, 0.586, 0.6257, 0.5698, 0.6098, 0.3802, 0.6098, 0.3964, 0.5966, 0.3961, 0.5966, 0.3811, 0.5496, 0.6436, 0.5496, 0.6586, 0.5358, 0.6581, 0.5358, 0.6448, 0.3016, 0.7613, 0.3016, 0.7746, 0.2878, 0.7741, 0.2878, 0.7625, 0.8611, 0.7135, 0.8611, 0.7251, 0.848, 0.7248, 0.848, 0.7144, 0.3027, 0.8855, 0.3027, 0.8751, 0.3152, 0.8752, 0.3152, 0.8852, 0.8903, 0.6993, 0.8903, 0.7092, 0.8779, 0.7094, 0.8779, 0.6989, 0.861, 0.6998, 0.861, 0.7102, 0.8479, 0.7106, 0.8479, 0.6989, 0.7593, 0.6935, 0.7593, 0.6818, 0.7731, 0.6814, 0.7731, 0.6947, 0.5805, 0.6577, 0.5805, 0.6444, 0.5943, 0.6439, 0.5943, 0.6588, 0.5957, 0.6038, 0.5957, 0.5888, 0.6089, 0.5885, 0.6089, 0.6047, 0.6257, 0.6238, 0.6257, 0.6076, 0.6382, 0.6075, 0.6382, 0.6241, 0.5929, 0.6071, 0.5929, 0.6239, 0.5805, 0.6238, 0.5805, 0.6075, 0.6081, 0.4705, 0.6081, 0.4868, 0.5949, 0.4866, 0.5949, 0.4715, 0.6551, 0.6263, 0.6551, 0.6413, 0.6413, 0.641, 0.6413, 0.6277, 0.7411, 0.6814, 0.7411, 0.6947, 0.7273, 0.6944, 0.7273, 0.6827, 0.8023, 0.8426, 0.8023, 0.8543, 0.7891, 0.8541, 0.7891, 0.8436, 0.7251, 0.8698, 0.7251, 0.8802, 0.7126, 0.8802, 0.7126, 0.8701, 0.7273, 0.8799, 0.7273, 0.8699, 0.7397, 0.8698, 0.7397, 0.8802, 0.7869, 0.8436, 0.7869, 0.8541, 0.7738, 0.8543, 0.7738, 0.8426, 0.3016, 0.7316, 0.3016, 0.7433, 0.2878, 0.7436, 0.2878, 0.7302, 0.6551, 0.4118, 0.6551, 0.4252, 0.6413, 0.4255, 0.6413, 0.4105, 0.5946, 0.5652, 0.5946, 0.5502, 0.6077, 0.55, 0.6077, 0.5662, 0.6113, 0.4465, 0.6113, 0.4302, 0.6238, 0.4301, 0.6238, 0.4468, 0.6235, 0.5695, 0.6235, 0.5863, 0.6111, 0.5862, 0.6111, 0.5699, 0.5167, 0.5899, 0.5167, 0.6063, 0.5036, 0.6062, 0.5036, 0.591, 0.6541, 0.5695, 0.6541, 0.5846, 0.6404, 0.5844, 0.6404, 0.571, 0.7245, 0.3324, 0.7245, 0.3459, 0.7108, 0.3457, 0.7108, 0.334, 0.7257, 0.8426, 0.7257, 0.8544, 0.7126, 0.8543, 0.7126, 0.8437, 0.6827, 0.8803, 0.6827, 0.8697, 0.6952, 0.8698, 0.6952, 0.8799, 0.7891, 0.8799, 0.7891, 0.8698, 0.8016, 0.8698, 0.8016, 0.8803, 0.7432, 0.8532, 0.7432, 0.8427, 0.7563, 0.8426, 0.7563, 0.8544, 0.7267, 0.3444, 0.7267, 0.3326, 0.7404, 0.3324, 0.7404, 0.3459, 0.6403, 0.5039, 0.6403, 0.4905, 0.654, 0.4903, 0.654, 0.5054, 0.4875, 0.6051, 0.4875, 0.59, 0.5006, 0.5899, 0.5006, 0.6063, 0.6111, 0.6049, 0.6111, 0.5885, 0.6235, 0.5885, 0.6235, 0.6053, 0.6233, 0.5306, 0.6233, 0.5475, 0.6109, 0.5475, 0.6109, 0.531, 0.5935, 0.5885, 0.5935, 0.605, 0.5805, 0.6049, 0.5805, 0.5897, 0.6539, 0.4705, 0.6539, 0.4858, 0.6403, 0.4857, 0.6403, 0.4722, 0.5941, 0.677, 0.5941, 0.6906, 0.5805, 0.6905, 0.5805, 0.6787, 0.7104, 0.8426, 0.7104, 0.8545, 0.6974, 0.8544, 0.6974, 0.8438, 0.8198, 0.8803, 0.8198, 0.8697, 0.8322, 0.8697, 0.8322, 0.8799, 0.7557, 0.8702, 0.7557, 0.8803, 0.7432, 0.8803, 0.7432, 0.8697, 0.6821, 0.8533, 0.6821, 0.8426, 0.6952, 0.8426, 0.6952, 0.8545, 0.5197, 0.689, 0.5197, 0.6771, 0.5333, 0.6771, 0.5333, 0.6906, 0.6402, 0.5442, 0.6402, 0.5306, 0.6538, 0.5306, 0.6538, 0.5458, 0.5819, 0.4651, 0.5819, 0.4499, 0.5949, 0.4498, 0.5949, 0.4663, 0.6108, 0.5264, 0.6108, 0.5099, 0.6233, 0.5099, 0.6233, 0.5268, 0.6091, 0.4301, 0.6091, 0.4472, 0.5967, 0.4472, 0.5967, 0.4306, 0.5944, 0.3802, 0.5944, 0.3969, 0.5814, 0.3968, 0.5814, 0.3815, 0.6235, 0.6264, 0.6235, 0.6417, 0.61, 0.6417, 0.61, 0.6281, 0.5171, 0.6766, 0.5171, 0.6903, 0.5036, 0.6903, 0.5036, 0.6783, 0.3027, 0.8465, 0.3027, 0.8345, 0.3157, 0.8345, 0.3157, 0.8453, 0.8777, 0.6823, 0.8777, 0.693, 0.8652, 0.693, 0.8652, 0.6827, 0.8651, 0.8661, 0.8651, 0.8559, 0.8776, 0.8559, 0.8776, 0.8666, 0.8346, 0.3432, 0.8346, 0.3325, 0.8475, 0.3325, 0.8475, 0.3444, 0.4389, 0.6885, 0.4389, 0.6766, 0.4523, 0.6765, 0.4523, 0.6902, 0.4875, 0.6402, 0.4875, 0.6266, 0.501, 0.6266, 0.501, 0.6419, 0.5805, 0.585, 0.5805, 0.5697, 0.5934, 0.5697, 0.5934, 0.5863, 0.5967, 0.4271, 0.5967, 0.4105, 0.6091, 0.4105, 0.6091, 0.4275, 0.5654, 0.6058, 0.5654, 0.5886, 0.5778, 0.5886, 0.5778, 0.6054, 0.5783, 0.5697, 0.5783, 0.5864, 0.5654, 0.5864, 0.5654, 0.5709, 0.4522, 0.6262, 0.4522, 0.6417, 0.4389, 0.6417, 0.4389, 0.6279, 0.5805, 0.6748, 0.5805, 0.661, 0.5939, 0.6611, 0.5939, 0.6731, 0.3156, 0.8203, 0.3156, 0.8323, 0.3027, 0.8323, 0.3027, 0.8215, 0.6552, 0.3974, 0.6552, 0.4082, 0.6428, 0.4082, 0.6428, 0.3979, 0.8758, 0.714, 0.8758, 0.7243, 0.8633, 0.7243, 0.8633, 0.7135, 0.2876, 0.831, 0.2876, 0.8202, 0.3005, 0.8202, 0.3005, 0.8323, 0.61, 0.6886, 0.61, 0.6765, 0.6234, 0.6765, 0.6234, 0.6903, 0.4702, 0.64, 0.4702, 0.6262, 0.4836, 0.6262, 0.4836, 0.6417, 0.5487, 0.5714, 0.5487, 0.5869, 0.5358, 0.587, 0.5358, 0.5702, 0.4549, 0.6055, 0.4549, 0.5887, 0.4674, 0.5887, 0.4674, 0.6059, 0.5927, 0.4903, 0.5927, 0.5077, 0.5803, 0.5076, 0.5803, 0.4907, 0.4549, 0.5865, 0.4549, 0.5696, 0.4678, 0.5697, 0.4678, 0.5853, 0.6406, 0.3802, 0.6406, 0.3959, 0.6273, 0.3958, 0.6273, 0.3819, 0.5008, 0.6604, 0.5008, 0.6743, 0.4875, 0.6742, 0.4875, 0.6621, 0.8306, 0.6989, 0.8306, 0.7111, 0.8177, 0.711, 0.8177, 0.7001, 0.6952, 0.8566, 0.6952, 0.8675, 0.6828, 0.8675, 0.6828, 0.8571, 0.8632, 0.7094, 0.8632, 0.699, 0.8757, 0.6989, 0.8757, 0.7098, 0.8177, 0.7244, 0.8177, 0.7136, 0.8306, 0.7135, 0.8306, 0.7257, 0.5358, 0.6731, 0.5358, 0.6609, 0.5491, 0.6608, 0.5491, 0.6747, 0.5938, 0.6277, 0.5938, 0.6416, 0.5805, 0.6417, 0.5805, 0.626, 0.4389, 0.5853, 0.4389, 0.5697, 0.4517, 0.5696, 0.4517, 0.5865, 0.5924, 0.5504, 0.5924, 0.5673, 0.58, 0.5673, 0.58, 0.55, 0.5792, 0.4105, 0.5792, 0.4279, 0.5668, 0.4279, 0.5668, 0.4109, 0.5781, 0.5107, 0.5781, 0.5277, 0.5653, 0.5275, 0.5653, 0.5118, 0.6392, 0.4301, 0.6392, 0.4459, 0.626, 0.4457, 0.626, 0.4317, 0.6389, 0.6603, 0.6389, 0.6743, 0.6257, 0.6741, 0.6257, 0.6619, 0.8052, 0.6945, 0.8052, 0.6823, 0.8181, 0.6824, 0.8181, 0.6934, 0.7098, 0.8566, 0.7098, 0.8676, 0.6974, 0.8676, 0.6974, 0.8571, 0.6669, 0.8672, 0.6669, 0.8567, 0.6793, 0.8566, 0.6793, 0.8676, 0.3027, 0.817, 0.3027, 0.806, 0.3155, 0.8059, 0.3155, 0.8181, 0.5036, 0.6729, 0.5036, 0.6607, 0.5168, 0.6604, 0.5168, 0.6744, 0.6264, 0.464, 0.6264, 0.45, 0.6396, 0.4498, 0.6396, 0.4656, 0.5653, 0.5464, 0.5653, 0.5307, 0.5781, 0.5306, 0.5781, 0.5476, 0.5668, 0.4472, 0.5668, 0.4302, 0.5792, 0.4301, 0.5792, 0.4476, 0.4875, 0.5688, 0.4875, 0.5512, 0.4999, 0.5513, 0.4999, 0.5684, 0.4516, 0.5503, 0.4516, 0.5674, 0.4389, 0.5671, 0.4389, 0.5513, 0.6377, 0.55, 0.6377, 0.5658, 0.6246, 0.5654, 0.6246, 0.5514, 0.5197, 0.6588, 0.5197, 0.6447, 0.5328, 0.6451, 0.5328, 0.6574, 0.803, 0.6823, 0.803, 0.6946, 0.7903, 0.6943, 0.7903, 0.6833, 0.8322, 0.8565, 0.8322, 0.8675, 0.8198, 0.8674, 0.8198, 0.8569, 0.8045, 0.8671, 0.8045, 0.8566, 0.8169, 0.8565, 0.8169, 0.8675, 0.3027, 0.8026, 0.3027, 0.7916, 0.3155, 0.7913, 0.3155, 0.8037, 0.4702, 0.6729, 0.4702, 0.6606, 0.4833, 0.6602, 0.4833, 0.6743, 0.612, 0.3947, 0.612, 0.3806, 0.6251, 0.3802, 0.6251, 0.3961, 0.5504, 0.5661, 0.5504, 0.5502, 0.5632, 0.55, 0.5632, 0.5671, 0.5358, 0.5676, 0.5358, 0.5505, 0.5482, 0.5504, 0.5482, 0.568, 0.5321, 0.5313, 0.5321, 0.549, 0.5197, 0.5488, 0.5197, 0.5316, 0.5519, 0.4664, 0.5519, 0.4492, 0.5646, 0.4496, 0.5646, 0.4655, 0.5167, 0.6085, 0.5167, 0.6244, 0.5036, 0.6238, 0.5036, 0.6097, 0.5167, 0.6441, 0.5167, 0.6582, 0.5036, 0.6577, 0.5036, 0.6453, 0.7878, 0.7259, 0.7878, 0.7135, 0.8005, 0.7139, 0.8005, 0.725, 0.8015, 0.8565, 0.8015, 0.8676, 0.7891, 0.8674, 0.7891, 0.8568, 0.7738, 0.8672, 0.7738, 0.8566, 0.7862, 0.8565, 0.7862, 0.8676, 0.8023, 0.3334, 0.8023, 0.3444, 0.7895, 0.3449, 0.7895, 0.3325, 0.4875, 0.657, 0.4875, 0.6447, 0.5006, 0.6441, 0.5006, 0.6582, 0.5197, 0.6238, 0.5197, 0.6096, 0.5328, 0.6091, 0.5328, 0.625, 0.5519, 0.4461, 0.5519, 0.4302, 0.5646, 0.4298, 0.5646, 0.447, 0.5036, 0.5486, 0.5036, 0.5315, 0.516, 0.5313, 0.516, 0.549, 0.2813, 0.5295, 0.2813, 0.5472, 0.2689, 0.547, 0.2689, 0.5298, 0.5631, 0.5107, 0.5631, 0.5279, 0.5504, 0.5273, 0.5504, 0.5114, 0.4519, 0.6081, 0.4519, 0.624, 0.4389, 0.6233, 0.4389, 0.6091, 0.4832, 0.6439, 0.4832, 0.658, 0.4702, 0.6573, 0.4702, 0.6449, 0.7873, 0.3325, 0.7873, 0.3449, 0.7746, 0.3443, 0.7746, 0.3332, 0.8505, 0.8537, 0.8505, 0.8426, 0.8629, 0.8428, 0.8629, 0.8534, 0.3027, 0.8595, 0.3027, 0.8489, 0.3151, 0.8487, 0.3151, 0.8598, 0.2878, 0.7884, 0.2878, 0.7774, 0.3005, 0.7768, 0.3005, 0.7892, 0.61, 0.6571, 0.61, 0.6447, 0.6231, 0.6439, 0.6231, 0.6581, 0.5647, 0.623, 0.5647, 0.6088, 0.5778, 0.608, 0.5778, 0.624, 0.5504, 0.5073, 0.5504, 0.4913, 0.5631, 0.4908, 0.5631, 0.508, 0.5358, 0.5082, 0.5358, 0.491, 0.5482, 0.4908, 0.5482, 0.5085, 0.08398, 0.8847, 0.05782, 0.8847, 0.05782, 0.5556, 0.08398, 0.5556, 0.2689, 0.4064, 0.2689, 0.3784, 0.2828, 0.3793, 0.2828, 0.4055, 0.5175, 0.3802, 0.5175, 0.4083, 0.5036, 0.4073, 0.5036, 0.3812, 0.5197, 0.4687, 0.5197, 0.4407, 0.5336, 0.4416, 0.5336, 0.4678, 0.2689, 0.3762, 0.2689, 0.3482, 0.2828, 0.3491, 0.2828, 0.3753, 0.4527, 0.5201, 0.4527, 0.5481, 0.4389, 0.5472, 0.4389, 0.521, 0.5175, 0.4105, 0.5175, 0.4385, 0.5036, 0.4375, 0.5036, 0.4114, 0.5036, 0.4989, 0.5036, 0.4709, 0.5175, 0.4718, 0.5175, 0.498, 0.5497, 0.3802, 0.5497, 0.4083, 0.5358, 0.4073, 0.5358, 0.3812, 0.4849, 0.4899, 0.4849, 0.5179, 0.471, 0.5169, 0.471, 0.4908, 0.2689, 0.4669, 0.2689, 0.4389, 0.2828, 0.4398, 0.2828, 0.4659, 0.4875, 0.4687, 0.4875, 0.4407, 0.5014, 0.4416, 0.5014, 0.4678, 0.4875, 0.4385, 0.4875, 0.4105, 0.5014, 0.4114, 0.5014, 0.4375, 0.5336, 0.5011, 0.5336, 0.5291, 0.5197, 0.5282, 0.5197, 0.502, 0.2689, 0.3158, 0.2689, 0.2878, 0.2828, 0.2887, 0.2828, 0.3149, 0.2828, 0.4993, 0.2828, 0.5273, 0.2689, 0.5264, 0.2689, 0.5002, 0.5014, 0.4709, 0.5014, 0.4989, 0.4875, 0.498, 0.4875, 0.4718, 0.4875, 0.4083, 0.4875, 0.3802, 0.5014, 0.3812, 0.5014, 0.4073, 0.5036, 0.4687, 0.5036, 0.4407, 0.5175, 0.4416, 0.5175, 0.4678, 0.5497, 0.4407, 0.5497, 0.4687, 0.5358, 0.4678, 0.5358, 0.4416, 0.4549, 0.5179, 0.4549, 0.4899, 0.4688, 0.4908, 0.4688, 0.5169, 0.4849, 0.5201, 0.4849, 0.5481, 0.471, 0.5472, 0.471, 0.521, 0.2689, 0.346, 0.2689, 0.318, 0.2828, 0.3189, 0.2828, 0.3451, 0.4688, 0.5201, 0.4688, 0.5481, 0.4549, 0.5472, 0.4549, 0.521, 0.5336, 0.4709, 0.5336, 0.4989, 0.5197, 0.498, 0.5197, 0.4718, 0.5336, 0.4105, 0.5336, 0.4385, 0.5197, 0.4375, 0.5197, 0.4114, 0.5197, 0.4083, 0.5197, 0.3802, 0.5336, 0.3812, 0.5336, 0.4073, 0.2828, 0.4086, 0.2828, 0.4367, 0.2689, 0.4357, 0.2689, 0.4096, 0.4527, 0.4899, 0.4527, 0.5179, 0.4389, 0.5169, 0.4389, 0.4908, 0.5036, 0.5291, 0.5036, 0.5011, 0.5175, 0.502, 0.5175, 0.5282, 0.5497, 0.4105, 0.5497, 0.4385, 0.5358, 0.4375, 0.5358, 0.4114, 0.5014, 0.5011, 0.5014, 0.5291, 0.4875, 0.5282, 0.4875, 0.502, 0.071, 0.3029, 0.09517, 0.2929, 0.1208, 0.2878, 0.147, 0.2878, 0.1727, 0.2929, 0.1968, 0.3029, 0.2186, 0.3174, 0.2371, 0.3359, 0.2516, 0.3577, 0.2616, 0.3818, 0.2667, 0.4075, 0.2667, 0.4337, 0.2616, 0.4593, 0.2516, 0.4835, 0.2371, 0.5053, 0.2186, 0.5238, 0.1968, 0.5383, 0.1727, 0.5483, 0.147, 0.5534, 0.1208, 0.5534, 0.09517, 0.5483, 0.071, 0.5383, 0.04925, 0.5238, 0.03075, 0.5053, 0.01621, 0.4835, 0.006202, 0.4593, 0.001098, 0.4337, 0.001098, 0.4075, 0.006203, 0.3818, 0.01621, 0.3577, 0.03075, 0.3359, 0.04925, 0.3174, 0.8386, 0.6792, 0.8124, 0.6792, 0.8124, 0.35, 0.8386, 0.35, 0.822, 0.3302, 0.7959, 0.3302, 0.7959, 0.001098, 0.822, 0.001098, 0.8504, 0.3302, 0.8242, 0.3302, 0.8242, 0.001098, 0.8504, 0.001098, 0.7108, 0.001098, 0.737, 0.001098, 0.737, 0.3302, 0.7108, 0.3302, 0.8669, 0.6792, 0.8408, 0.6792, 0.8408, 0.35, 0.8669, 0.35, 0.7557, 0.35, 0.7819, 0.35, 0.7819, 0.6792, 0.7557, 0.6792, 0.9355, 0.3302, 0.9093, 0.3302, 0.9093, 0.001098, 0.9355, 0.001098, 0.2563, 0.5556, 0.2825, 0.5556, 0.2825, 0.8847, 0.2563, 0.8847, 0.8788, 0.3302, 0.8526, 0.3302, 0.8526, 0.001098, 0.8788, 0.001098, 0.7273, 0.35, 0.7535, 0.35, 0.7535, 0.6792, 0.7273, 0.6792, 0.05562, 0.8847, 0.02946, 0.8847, 0.02946, 0.5556, 0.05562, 0.5556, 0.8975, 0.35, 0.9237, 0.35, 0.9237, 0.6792, 0.8975, 0.6792, 0.02726, 0.8847, 0.001099, 0.8847, 0.001098, 0.5556, 0.02726, 0.5556, 0.7937, 0.3302, 0.7675, 0.3302, 0.7675, 0.001098, 0.7937, 0.001098, 0.8102, 0.6792, 0.7841, 0.6792, 0.7841, 0.35, 0.8102, 0.35, 0.8953, 0.6792, 0.8691, 0.6792, 0.8691, 0.35, 0.8953, 0.35, 0.9638, 0.3302, 0.9377, 0.3302, 0.9377, 0.001098, 0.9638, 0.001098, 0.2541, 0.8847, 0.228, 0.8847, 0.228, 0.5556, 0.2541, 0.5556, 0.6669, 0.7553, 0.6669, 0.7292, 0.996, 0.7292, 0.996, 0.7553, 0.6669, 0.7837, 0.6669, 0.7575, 0.996, 0.7575, 0.996, 0.7837, 0.1691, 0.8847, 0.1429, 0.8847, 0.1429, 0.5556, 0.1691, 0.5556, 0.9071, 0.3302, 0.881, 0.3302, 0.881, 0.001098, 0.9071, 0.001098, 0.6669, 0.812, 0.6669, 0.7859, 0.996, 0.7859, 0.996, 0.812, 0.1123, 0.8847, 0.08618, 0.8847, 0.08618, 0.5556, 0.1123, 0.5556, 0.1713, 0.5556, 0.1974, 0.5556, 0.1974, 0.8847, 0.1713, 0.8847, 0.6669, 0.8404, 0.6669, 0.8142, 0.996, 0.8142, 0.996, 0.8404, 0.7392, 0.001098, 0.7653, 0.001098, 0.7653, 0.3302, 0.7392, 0.3302, 0.9259, 0.35, 0.952, 0.35, 0.952, 0.6792, 0.9259, 0.6792, 0.9542, 0.35, 0.9804, 0.35, 0.9804, 0.6792, 0.9542, 0.6792, 0.1996, 0.5556, 0.2258, 0.5556, 0.2258, 0.8847, 0.1996, 0.8847, 0.1145, 0.5556, 0.1407, 0.5556, 0.1407, 0.8847, 0.1145, 0.8847])
me_cylinder.materials.append(mat_material_001)
me_cylinder.use_remesh_fix_poles = True
me_cylinder.use_remesh_preserve_attributes = False
me_cylinder.use_mirror_vertex_groups = False
me_cylinder.update()

# ---- objects
ob_cylinder = bpy.data.objects.new('Cylinder', me_cylinder)

# ---- transforms, parenting, visibility, modifiers, constraints
ob_cylinder.location = (0.0, 0.0, 0.0)
ob_cylinder.scale = (0.0674, 0.0674, 0.0674)
ob_cylinder.lineart.crease_threshold = 0.0
_m = ob_cylinder.modifiers.new('Auto Smooth', 'NODES')
_m.node_group = ng_auto_smooth
_gi = [s.identifier for s in ng_auto_smooth.interface.items_tree if s.item_type == 'SOCKET' and s.in_out == 'INPUT']
_m[_gi[1]] = 1.758  # Angle

# ---- collection membership
col_collection.objects.link(ob_cylinder)

# ---- scene / render settings (as saved in the file)
scene.frame_start = 1; scene.frame_end = 250; scene.frame_set(1)
scene.render.engine = 'BLENDER_EEVEE_NEXT'
scene.cycles.use_denoising = False
scene.cycles.samples = 128
scene.cycles.sampling_pattern = 'TABULATED_SOBOL'
scene.cycles.use_adaptive_sampling = False
scene.cycles.use_light_tree = False
scene.view_settings.view_transform = 'Filmic'
bpy.context.view_layer.update()

# ---- added for rendering (the .blend has no active camera and no usable light): camera, sun
cam_auto = bpy.data.cameras.new('AutoCamera')
cam_auto.lens = 50.0
cam_auto.sensor_width = 36.0
cam_auto.clip_end = 1000.0
ob_auto_camera = bpy.data.objects.new('AutoCamera', cam_auto)
scene.collection.objects.link(ob_auto_camera)
ob_auto_camera.location = (0.286095, -0.312802, 0.208535)
ob_auto_camera.rotation_euler = (1.09748, -7.21219e-08, 0.694738)
scene.camera = ob_auto_camera
light_auto_sun = bpy.data.lights.new('AutoSun', 'SUN')
light_auto_sun.energy = 3.0
light_auto_sun.angle = 0.0523599
ob_auto_sun = bpy.data.objects.new('AutoSun', light_auto_sun)
scene.collection.objects.link(ob_auto_sun)
ob_auto_sun.rotation_euler = (0.872665, 0.174533, 0.523599)
bpy.context.view_layer.update()
